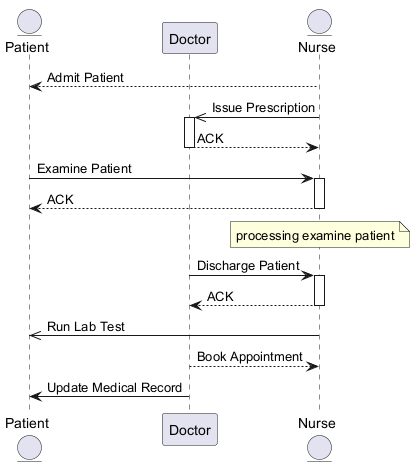

The diagram above was rendered by PlantUML. Its source (embedded in the PNG):
@startuml
skinparam backgroundColor #FFFFFF
skinparam classBackgroundColor #F1F8E9
skinparam classBorderColor #33691E
entity "Patient" as P
participant "Doctor" as D
entity "Nurse" as N
N --> P : Admit Patient
N ->> D : Issue Prescription
activate D
D --> N : ACK
deactivate D
P -> N : Examine Patient
activate N
N --> P : ACK
deactivate N
note over N : processing examine patient
D -> N : Discharge Patient
activate N
N --> D : ACK
deactivate N
N ->> P : Run Lab Test
D --> N : Book Appointment
D -> P : Update Medical Record
@enduml